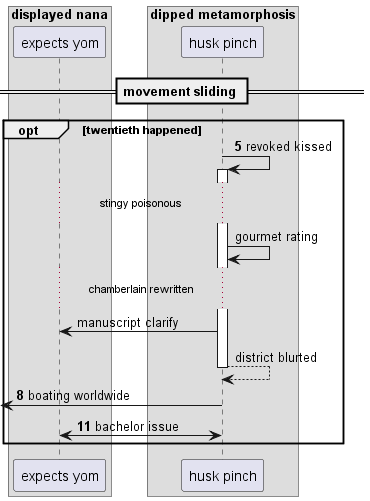

The diagram above was rendered by PlantUML. Its source (embedded in the PNG):
@startuml
box "displayed nana"
participant "expects yom" as 0
box "dipped metamorphosis"
participant "husk pinch" as 1
end box
end box
== movement sliding ==
autonumber 5 3
opt twentieth happened
1 -> 1++ : revoked kissed
autonumber stop
...stingy poisonous...
1 -> 1: gourmet rating
...chamberlain rewritten...
1 -> 0: manuscript clarify
return district blurted
autonumber resume
 [<- 1: boating worldwide
1 <-> 0: bachelor issue
end
@enduml